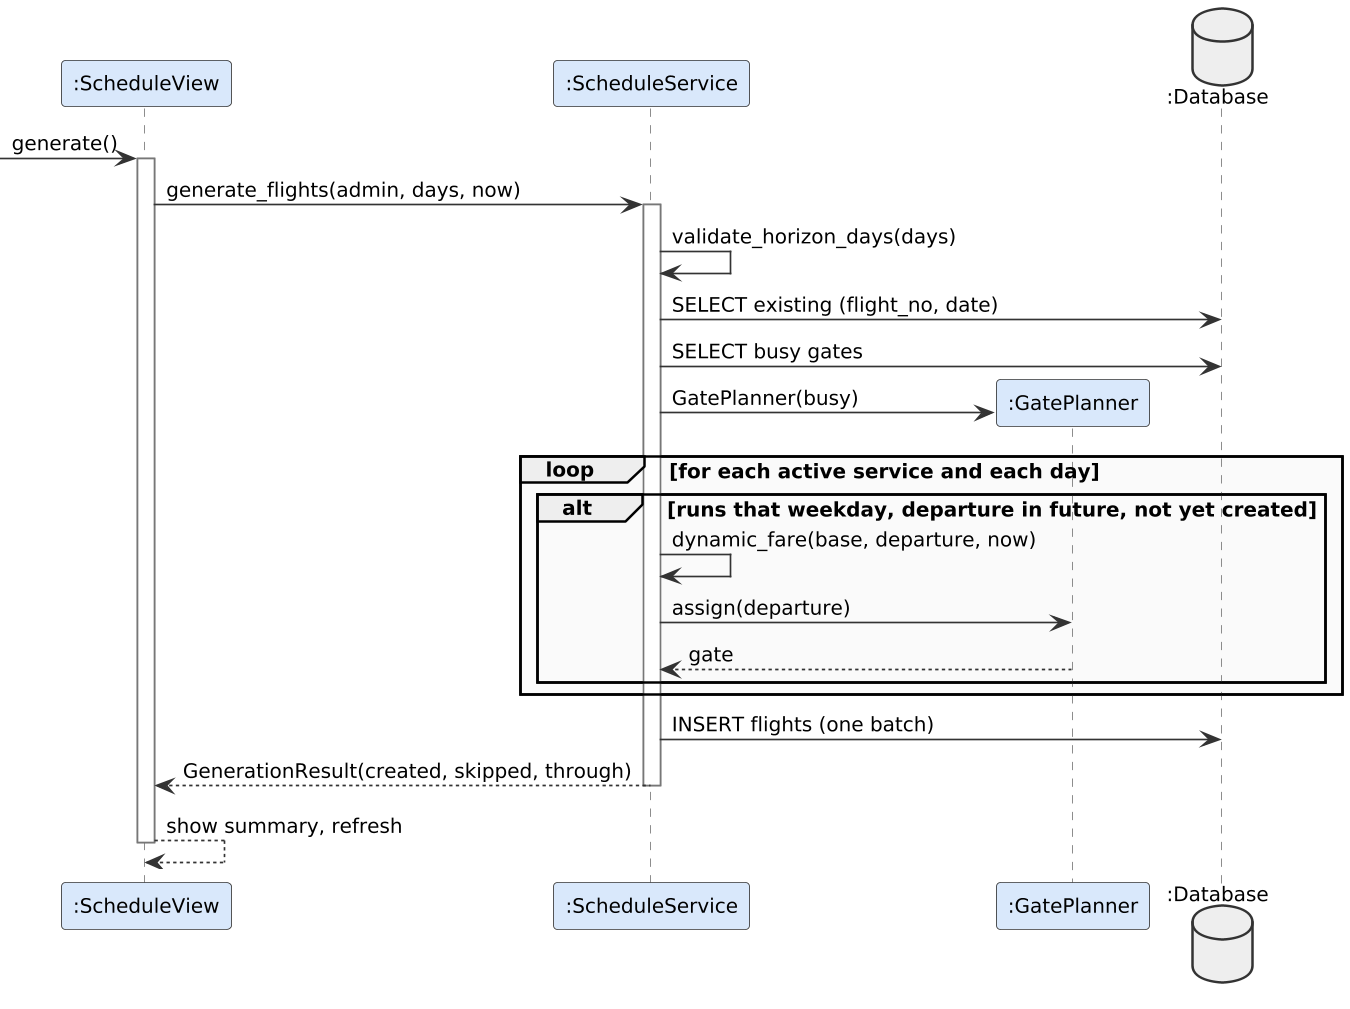

The diagram above was rendered by PlantUML. Its source (embedded in the PNG):
@startuml
!include _style.iuml
participant ":ScheduleView" as SV
participant ":ScheduleService" as SS
participant ":GatePlanner" as GP
database ":Database" as DB
[-> SV : generate()
activate SV
SV -> SS : generate_flights(admin, days, now)
activate SS
SS -> SS : validate_horizon_days(days)
SS -> DB : SELECT existing (flight_no, date)
SS -> DB : SELECT busy gates
SS -> GP ** : GatePlanner(busy)
loop for each active service and each day
  alt runs that weekday, departure in future, not yet created
    SS -> SS : dynamic_fare(base, departure, now)
    SS -> GP : assign(departure)
    GP --> SS : gate
  end
end
SS -> DB : INSERT flights (one batch)
SS --> SV : GenerationResult(created, skipped, through)
deactivate SS
SV --> SV : show summary, refresh
deactivate SV
@enduml